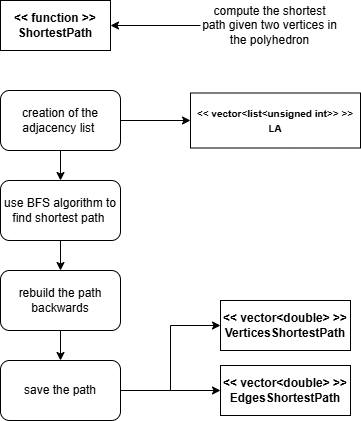

The diagram above was exported from draw.io. Its source (the exported page's mxGraphModel, read from the mxfile embedded in the PNG):
<mxGraphModel dx="1142" dy="1633" grid="1" gridSize="10" guides="1" tooltips="1" connect="1" arrows="1" fold="1" page="1" pageScale="1" pageWidth="827" pageHeight="1169" math="0" shadow="0">
  <root>
    <mxCell id="0" />
    <mxCell id="1" parent="0" />
    <mxCell id="mX1pJqCLKuEyVgTMaX78-71" value="&lt;b&gt;&amp;lt;&amp;lt; function &amp;gt;&amp;gt;&lt;/b&gt;&lt;div&gt;&lt;b&gt;ShortestPath&lt;/b&gt;&lt;/div&gt;" style="html=1;whiteSpace=wrap;" vertex="1" parent="1">
      <mxGeometry x="450" y="-20" width="110" height="50" as="geometry" />
    </mxCell>
    <mxCell id="mX1pJqCLKuEyVgTMaX78-72" style="edgeStyle=orthogonalEdgeStyle;rounded=0;orthogonalLoop=1;jettySize=auto;html=1;entryX=1;entryY=0.5;entryDx=0;entryDy=0;" edge="1" parent="1" source="mX1pJqCLKuEyVgTMaX78-73" target="mX1pJqCLKuEyVgTMaX78-71">
      <mxGeometry relative="1" as="geometry" />
    </mxCell>
    <mxCell id="mX1pJqCLKuEyVgTMaX78-73" value="compute the shortest path given two vertices in the polyhedron" style="text;html=1;align=center;verticalAlign=middle;whiteSpace=wrap;rounded=0;" vertex="1" parent="1">
      <mxGeometry x="650" y="-20" width="138.75" height="50" as="geometry" />
    </mxCell>
    <mxCell id="mX1pJqCLKuEyVgTMaX78-74" style="edgeStyle=orthogonalEdgeStyle;rounded=0;orthogonalLoop=1;jettySize=auto;html=1;entryX=0;entryY=0.5;entryDx=0;entryDy=0;" edge="1" parent="1" source="mX1pJqCLKuEyVgTMaX78-76" target="mX1pJqCLKuEyVgTMaX78-77">
      <mxGeometry relative="1" as="geometry" />
    </mxCell>
    <mxCell id="mX1pJqCLKuEyVgTMaX78-75" value="" style="edgeStyle=orthogonalEdgeStyle;rounded=0;orthogonalLoop=1;jettySize=auto;html=1;" edge="1" parent="1" source="mX1pJqCLKuEyVgTMaX78-76" target="mX1pJqCLKuEyVgTMaX78-79">
      <mxGeometry relative="1" as="geometry" />
    </mxCell>
    <mxCell id="mX1pJqCLKuEyVgTMaX78-76" value="&lt;div style=&quot;&quot;&gt;&lt;span style=&quot;background-color: transparent; color: light-dark(rgb(0, 0, 0), rgb(255, 255, 255));&quot;&gt;creation of the adjacency list&amp;nbsp;&lt;/span&gt;&lt;/div&gt;" style="rounded=1;whiteSpace=wrap;html=1;align=center;" vertex="1" parent="1">
      <mxGeometry x="450" y="70" width="120" height="60" as="geometry" />
    </mxCell>
    <mxCell id="mX1pJqCLKuEyVgTMaX78-77" value="&lt;b&gt;&lt;font style=&quot;font-size: 10px;&quot;&gt;&amp;lt;&amp;lt;&amp;nbsp;vector&amp;lt;list&amp;lt;unsigned int&amp;gt;&amp;gt; &amp;gt;&amp;gt;&lt;/font&gt;&lt;/b&gt;&lt;div&gt;&lt;b&gt;&lt;font style=&quot;font-size: 10px;&quot;&gt;LA&lt;/font&gt;&lt;/b&gt;&lt;/div&gt;" style="html=1;whiteSpace=wrap;" vertex="1" parent="1">
      <mxGeometry x="640" y="72.5" width="170" height="55" as="geometry" />
    </mxCell>
    <mxCell id="mX1pJqCLKuEyVgTMaX78-78" value="" style="edgeStyle=orthogonalEdgeStyle;rounded=0;orthogonalLoop=1;jettySize=auto;html=1;" edge="1" parent="1" source="mX1pJqCLKuEyVgTMaX78-79" target="mX1pJqCLKuEyVgTMaX78-81">
      <mxGeometry relative="1" as="geometry" />
    </mxCell>
    <mxCell id="mX1pJqCLKuEyVgTMaX78-79" value="use BFS algorithm to find shortest path&amp;nbsp;" style="whiteSpace=wrap;html=1;rounded=1;" vertex="1" parent="1">
      <mxGeometry x="450" y="160" width="120" height="60" as="geometry" />
    </mxCell>
    <mxCell id="mX1pJqCLKuEyVgTMaX78-80" value="" style="edgeStyle=orthogonalEdgeStyle;rounded=0;orthogonalLoop=1;jettySize=auto;html=1;" edge="1" parent="1" source="mX1pJqCLKuEyVgTMaX78-81" target="mX1pJqCLKuEyVgTMaX78-84">
      <mxGeometry relative="1" as="geometry" />
    </mxCell>
    <mxCell id="mX1pJqCLKuEyVgTMaX78-81" value="rebuild the path backwards" style="whiteSpace=wrap;html=1;rounded=1;" vertex="1" parent="1">
      <mxGeometry x="450" y="250" width="120" height="60" as="geometry" />
    </mxCell>
    <mxCell id="mX1pJqCLKuEyVgTMaX78-82" style="edgeStyle=orthogonalEdgeStyle;rounded=0;orthogonalLoop=1;jettySize=auto;html=1;entryX=0;entryY=0.5;entryDx=0;entryDy=0;" edge="1" parent="1" source="mX1pJqCLKuEyVgTMaX78-84" target="mX1pJqCLKuEyVgTMaX78-85">
      <mxGeometry relative="1" as="geometry" />
    </mxCell>
    <mxCell id="mX1pJqCLKuEyVgTMaX78-83" style="edgeStyle=orthogonalEdgeStyle;rounded=0;orthogonalLoop=1;jettySize=auto;html=1;" edge="1" parent="1" source="mX1pJqCLKuEyVgTMaX78-84" target="mX1pJqCLKuEyVgTMaX78-86">
      <mxGeometry relative="1" as="geometry" />
    </mxCell>
    <mxCell id="mX1pJqCLKuEyVgTMaX78-84" value="save the path" style="whiteSpace=wrap;html=1;rounded=1;" vertex="1" parent="1">
      <mxGeometry x="450" y="340" width="120" height="60" as="geometry" />
    </mxCell>
    <mxCell id="mX1pJqCLKuEyVgTMaX78-85" value="&lt;b&gt;&amp;lt;&amp;lt; vector&amp;lt;double&amp;gt; &amp;gt;&amp;gt;&lt;/b&gt;&lt;div&gt;&lt;b&gt;VerticesShortestPath&lt;/b&gt;&lt;/div&gt;" style="html=1;whiteSpace=wrap;" vertex="1" parent="1">
      <mxGeometry x="670" y="280" width="130" height="50" as="geometry" />
    </mxCell>
    <mxCell id="mX1pJqCLKuEyVgTMaX78-86" value="&lt;b&gt;&amp;lt;&amp;lt; vector&amp;lt;double&amp;gt; &amp;gt;&amp;gt;&lt;/b&gt;&lt;div&gt;&lt;b&gt;EdgesShortestPath&lt;/b&gt;&lt;/div&gt;" style="html=1;whiteSpace=wrap;" vertex="1" parent="1">
      <mxGeometry x="670" y="345" width="130" height="50" as="geometry" />
    </mxCell>
  </root>
</mxGraphModel>